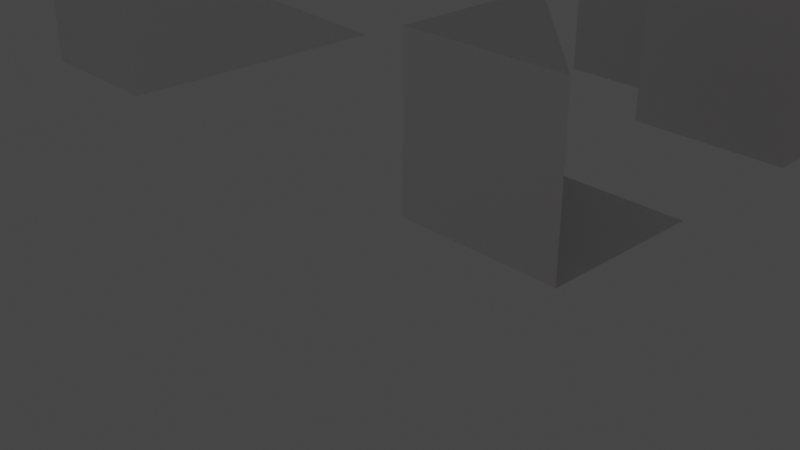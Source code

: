 # Source: Day_3_learing.blend  (saved by Blender 2.81.16; exported with 4.5.12 LTS)
import bpy
from mathutils import Matrix  # noqa: F401  (used for matrix-valued properties, if any)

bpy.ops.wm.read_factory_settings(use_empty=True)
scene = bpy.context.scene
scene.name = 'Scene'

# ---- collections
col_collection = bpy.data.collections.new('Collection'); scene.collection.children.link(col_collection)

# ---- materials (node trees are filled in below, after node groups)
mat_red = bpy.data.materials.new('Red')
mat_red.use_transparent_shadow = False
mat_roof = bpy.data.materials.new('Roof')
mat_roof.use_transparent_shadow = False
mat_wall_1 = bpy.data.materials.new('WAll 1')
mat_wall_1.use_transparent_shadow = False
mat_wall_2 = bpy.data.materials.new('Wall 2')
mat_wall_2.use_transparent_shadow = False

# ---- material node trees
mat_red.use_nodes = True; mat_red.node_tree.nodes.clear()
_N = mat_red.node_tree.nodes; _L = mat_red.node_tree.links
n0 = _N.new('ShaderNodeOutputMaterial'); n0.name = 'Material Output'; n0.location = (300, 300)
n1 = _N.new('ShaderNodeBsdfPrincipled'); n1.name = 'Principled BSDF'; n1.location = (10, 300)
n1.distribution = 'GGX'
n1.subsurface_method = 'BURLEY'
n1.inputs[0].default_value = (0.8, 0.0, 0.002208, 1.0)
n1.inputs[3].default_value = 1.45
n1.inputs[27].default_value = (0.0, 0.0, 0.0, 1.0)
n1.inputs[28].default_value = 1.0
_L.new(n1.outputs[0], n0.inputs[0])
n0.is_active_output = True
mat_roof.use_nodes = True; mat_roof.node_tree.nodes.clear()
_N = mat_roof.node_tree.nodes; _L = mat_roof.node_tree.links
n0 = _N.new('ShaderNodeOutputMaterial'); n0.name = 'Material Output'; n0.location = (300, 300)
n1 = _N.new('ShaderNodeBsdfPrincipled'); n1.name = 'Principled BSDF'; n1.location = (10, 300)
n1.distribution = 'GGX'
n1.subsurface_method = 'BURLEY'
n1.inputs[0].default_value = (0.05497, 0.02818, 0.003698, 1.0)
n1.inputs[3].default_value = 1.45
n1.inputs[27].default_value = (0.0, 0.0, 0.0, 1.0)
n1.inputs[28].default_value = 1.0
_L.new(n1.outputs[0], n0.inputs[0])
n0.is_active_output = True
mat_wall_1.use_nodes = True; mat_wall_1.node_tree.nodes.clear()
_N = mat_wall_1.node_tree.nodes; _L = mat_wall_1.node_tree.links
n0 = _N.new('ShaderNodeOutputMaterial'); n0.name = 'Material Output'; n0.location = (300, 300)
n1 = _N.new('ShaderNodeBsdfPrincipled'); n1.name = 'Principled BSDF'; n1.location = (10, 300)
n1.distribution = 'GGX'
n1.subsurface_method = 'BURLEY'
n1.inputs[0].default_value = (0.5967, 0.2352, 0.8, 1.0)
n1.inputs[3].default_value = 1.45
n1.inputs[27].default_value = (0.0, 0.0, 0.0, 1.0)
n1.inputs[28].default_value = 1.0
_L.new(n1.outputs[0], n0.inputs[0])
n0.is_active_output = True
mat_wall_2.use_nodes = True; mat_wall_2.node_tree.nodes.clear()
_N = mat_wall_2.node_tree.nodes; _L = mat_wall_2.node_tree.links
n0 = _N.new('ShaderNodeOutputMaterial'); n0.name = 'Material Output'; n0.location = (300, 300)
n1 = _N.new('ShaderNodeBsdfPrincipled'); n1.name = 'Principled BSDF'; n1.location = (10, 300)
n1.distribution = 'GGX'
n1.subsurface_method = 'BURLEY'
n1.inputs[0].default_value = (0.1348, 0.8, 0.3831, 1.0)
n1.inputs[3].default_value = 1.45
n1.inputs[27].default_value = (0.0, 0.0, 0.0, 1.0)
n1.inputs[28].default_value = 1.0
_L.new(n1.outputs[0], n0.inputs[0])
n0.is_active_output = True

# ---- world
world_world = bpy.data.worlds.new('World'); scene.world = world_world
world_world.use_nodes = True; world_world.node_tree.nodes.clear()
_N = world_world.node_tree.nodes; _L = world_world.node_tree.links
n0 = _N.new('ShaderNodeOutputWorld'); n0.name = 'World Output'; n0.location = (300, 300)
n1 = _N.new('ShaderNodeBackground'); n1.name = 'Background'; n1.location = (10, 300)
n1.inputs[0].default_value = (0.05088, 0.05088, 0.05088, 1.0)
_L.new(n1.outputs[0], n0.inputs[0])
n0.is_active_output = True
world_world.color = (0.05088, 0.05088, 0.05088)
world_world.use_sun_shadow = False
world_world.sun_shadow_jitter_overblur = 0.0

# ---- cameras
cam_camera = bpy.data.cameras.new('Camera')
cam_camera.clip_end = 100.0
cam_camera.ortho_scale = 7.314

# ---- lights
light_point = bpy.data.lights.new('Point', 'POINT')
light_point.transmission_factor = 0.0
light_point.energy = 566.5
light_point.shadow_soft_size = 4.023
light_point.shadow_maximum_resolution = 0.006
light_point.use_absolute_resolution = True

# ---- meshes
me_cube_001 = bpy.data.meshes.new('Cube.001')
me_cube_001.from_pydata([(-6.996, 0.0, 0.0), (-6.996, 0.0, 2.0), (-6.996, 4.0, 0.0), (-4.996, 0.0, 0.0), (-4.996, 0.0, 2.0), (-4.996, 4.0, 0.0), (0.0, 0.04881, 0.0), (0.0, 0.04881, 2.0), (0.0, 2.049, 0.0), (0.0, 2.049, 2.0), (2.0, 0.04881, 0.0), (2.0, 0.04881, 2.0), (2.0, 2.049, 0.0), (0.0, 4.0, 0.0), (0.0, 4.0, 2.0), (0.0, 8.0, 0.0), (-4.661, 11.09, 1.901), (2.0, 4.0, 0.0), (2.0, 4.0, 2.0), (2.0, 8.0, 0.0), (-5.661, 10.09, -0.09857), (-5.661, 12.09, -0.09857), (-3.661, 10.09, -0.09857), (-3.661, 12.09, -0.09857), (-5.659, 10.09, -2.1), (-5.659, 10.09, -0.1), (-5.659, 12.09, -2.1), (-5.659, 12.09, -0.1), (-3.659, 10.09, -2.1), (-3.659, 10.09, -0.1), (-3.659, 12.09, -2.1), (-3.659, 12.09, -0.1), (-4.842, 17.15, -0.4151), (-4.704, 17.1, 1.546), (-4.571, 17.23, 1.49), (-4.449, 17.35, 1.397), (-4.342, 17.46, 1.273), (-4.254, 17.55, 1.121), (-4.189, 17.61, 0.9484), (-4.148, 17.65, 0.7608), (-4.135, 17.67, 0.5657), (-4.148, 17.65, 0.3706), (-4.189, 17.61, 0.183), (-4.254, 17.55, 0.01012), (-4.342, 17.46, -0.1414), (-4.449, 17.35, -0.2658), (-4.571, 17.23, -0.3582), (-4.704, 17.1, -0.4151), (-4.647, 16.96, 1.546), (-4.459, 16.96, 1.49), (-4.286, 16.96, 1.397), (-4.135, 16.96, 1.273), (-4.01, 16.96, 1.121), (-3.918, 16.96, 0.9484), (-3.861, 16.96, 0.7608), (-3.842, 16.96, 0.5657), (-3.861, 16.96, 0.3706), (-3.918, 16.96, 0.183), (-4.01, 16.96, 0.01012), (-4.135, 16.96, -0.1414), (-4.286, 16.96, -0.2658), (-4.459, 16.96, -0.3582), (-4.647, 16.96, -0.4151), (-4.704, 16.82, 1.546), (-4.571, 16.69, 1.49), (-4.449, 16.57, 1.397), (-4.342, 16.46, 1.273), (-4.254, 16.37, 1.121), (-4.189, 16.31, 0.9484), (-4.148, 16.26, 0.7608), (-4.135, 16.25, 0.5657), (-4.148, 16.26, 0.3706), (-4.189, 16.31, 0.183), (-4.254, 16.37, 0.01012), (-4.342, 16.46, -0.1414), (-4.449, 16.57, -0.2658), (-4.571, 16.69, -0.3582), (-4.704, 16.82, -0.4151), (-4.842, 16.76, 1.546), (-4.842, 16.58, 1.49), (-4.842, 16.4, 1.397), (-4.842, 16.25, 1.273), (-4.842, 16.13, 1.121), (-4.842, 16.03, 0.9484), (-4.842, 15.98, 0.7608), (-4.842, 15.96, 0.5657), (-4.842, 15.98, 0.3706), (-4.842, 16.03, 0.183), (-4.842, 16.13, 0.01012), (-4.842, 16.25, -0.1414), (-4.842, 16.4, -0.2658), (-4.842, 16.58, -0.3582), (-4.842, 16.76, -0.4151), (-4.842, 16.96, -0.4343), (-4.842, 16.96, 1.566), (-4.98, 16.82, 1.546), (-5.112, 16.69, 1.49), (-5.235, 16.57, 1.397), (-5.342, 16.46, 1.273), (-5.43, 16.37, 1.121), (-5.495, 16.31, 0.9484), (-5.535, 16.26, 0.7608), (-5.549, 16.25, 0.5657), (-5.535, 16.26, 0.3706), (-5.495, 16.31, 0.183), (-5.43, 16.37, 0.01012), (-5.342, 16.46, -0.1414), (-5.235, 16.57, -0.2658), (-5.112, 16.69, -0.3582), (-4.98, 16.82, -0.4151), (-5.037, 16.96, 1.546), (-5.225, 16.96, 1.49), (-5.397, 16.96, 1.397), (-5.549, 16.96, 1.273), (-5.673, 16.96, 1.121), (-5.766, 16.96, 0.9484), (-5.823, 16.96, 0.7608), (-5.842, 16.96, 0.5657), (-5.823, 16.96, 0.3706), (-5.766, 16.96, 0.183), (-5.673, 16.96, 0.01012), (-5.549, 16.96, -0.1414), (-5.397, 16.96, -0.2658), (-5.225, 16.96, -0.3582), (-5.037, 16.96, -0.4151), (-4.98, 17.1, 1.546), (-5.112, 17.23, 1.49), (-5.235, 17.35, 1.397), (-5.342, 17.46, 1.273), (-5.43, 17.55, 1.121), (-5.495, 17.61, 0.9484), (-5.535, 17.65, 0.7608), (-5.549, 17.67, 0.5657), (-5.535, 17.65, 0.3706), (-5.495, 17.61, 0.183), (-5.43, 17.55, 0.01012), (-5.342, 17.46, -0.1414), (-5.235, 17.35, -0.2658), (-5.112, 17.23, -0.3582), (-4.98, 17.1, -0.4151), (-4.842, 17.15, 1.546), (-4.842, 17.34, 1.49), (-4.842, 17.51, 1.397), (-4.842, 17.67, 1.273), (-4.842, 17.79, 1.121), (-4.842, 17.88, 0.9484), (-4.842, 17.94, 0.7608), (-4.842, 17.96, 0.5657), (-4.842, 17.94, 0.3706), (-4.842, 17.88, 0.183), (-4.842, 17.79, 0.01012), (-4.842, 17.67, -0.1414), (-4.842, 17.51, -0.2658), (-4.842, 17.34, -0.3582), (-4.842, 17.99, -1.434), (-4.842, 17.99, 0.5657), (-4.459, 17.92, -1.434), (-4.459, 17.92, 0.5657), (-4.135, 17.7, -1.434), (-4.135, 17.7, 0.5657), (-3.918, 17.37, -1.434), (-3.918, 17.37, 0.5657), (-3.842, 16.99, -1.434), (-3.842, 16.99, 0.5657), (-3.918, 16.61, -1.434), (-3.918, 16.61, 0.5657), (-4.135, 16.29, -1.434), (-4.135, 16.29, 0.5657), (-4.459, 16.07, -1.434), (-4.459, 16.07, 0.5657), (-4.842, 15.99, -1.434), (-4.842, 15.99, 0.5657), (-5.225, 16.07, -1.434), (-5.225, 16.07, 0.5657), (-5.549, 16.29, -1.434), (-5.549, 16.29, 0.5657), (-5.766, 16.61, -1.434), (-5.766, 16.61, 0.5657), (-5.842, 16.99, -1.434), (-5.842, 16.99, 0.5657), (-5.766, 17.37, -1.434), (-5.766, 17.37, 0.5657), (-5.549, 17.7, -1.434), (-5.549, 17.7, 0.5657), (-5.225, 17.92, -1.434), (-5.225, 17.92, 0.5657)], [], [(0, 1, 2), (5, 4, 3), (3, 4, 1, 0), (5, 2, 1, 4), (5, 3, 0, 2), (6, 7, 9, 8), (11, 7, 6, 10), (8, 12, 10, 6), (9, 7, 11), (17, 19, 18), (13, 14, 15), (15, 14, 18, 19), (17, 18, 14, 13), (15, 19, 17, 13), (20, 16, 21), (21, 16, 23), (23, 16, 22), (22, 16, 20), (21, 23, 22, 20), (24, 25, 27, 26), (26, 27, 31, 30), (30, 31, 29, 28), (28, 29, 25, 24), (26, 30, 28, 24), (31, 27, 25, 29)])
_uv = me_cube_001.uv_layers.new(name='UVMap')
_uv.uv.foreach_set('vector', [0.375, 0.0, 0.625, 0.0, 0.625, 0.25, 0.625, 0.5, 0.625, 0.75, 0.375, 0.75, 0.375, 0.75, 0.625, 0.75, 0.625, 1.0, 0.375, 1.0, 0.625, 0.5, 0.875, 0.5, 0.875, 0.75, 0.625, 0.75, 0.625, 0.5, 0.375, 0.75, 0.125, 0.75, 0.625, 0.25, 0.375, 0.0, 0.625, 0.0, 0.625, 0.25, 0.375, 0.25, 0.0, 0.0, 0.625, 0.0, 0.375, 0.0, 0.375, 0.75, 0.125, 0.5, 0.375, 0.5, 0.375, 0.75, 0.125, 0.75, 0.625, 0.25, 0.625, 0.0, 0.0, 0.0, 0.375, 0.75, 0.375, 0.5, 0.625, 0.75, 0.375, 1.0, 0.625, 1.0, 0.125, 0.5, 0.125, 0.5, 0.625, 1.0, 0.625, 0.75, 0.375, 0.5, 0.375, 0.75, 0.625, 0.75, 0.625, 1.0, 0.375, 1.0, 0.125, 0.5, 0.375, 0.5, 0.375, 0.75, 0.125, 0.75, 0.375, 0.0, 0.625, 0.25, 0.375, 0.25, 0.375, 0.25, 0.625, 0.5, 0.375, 0.5, 0.375, 0.5, 0.625, 0.75, 0.375, 0.75, 0.375, 0.75, 0.625, 1.0, 0.375, 1.0, 0.125, 0.5, 0.375, 0.5, 0.375, 0.75, 0.125, 0.75, 0.375, 0.0, 0.625, 0.0, 0.625, 0.25, 0.375, 0.25, 0.375, 0.25, 0.625, 0.25, 0.625, 0.5, 0.375, 0.5, 0.375, 0.5, 0.625, 0.5, 0.625, 0.75, 0.375, 0.75, 0.375, 0.75, 0.625, 0.75, 0.625, 1.0, 0.375, 1.0, 0.125, 0.5, 0.375, 0.5, 0.375, 0.75, 0.125, 0.75, 0.625, 0.5, 0.875, 0.5, 0.875, 0.75, 0.625, 0.75])
me_cube_001.use_remesh_fix_poles = True
me_cube_001.use_remesh_preserve_attributes = False
me_cube_001.use_mirror_vertex_groups = False
me_cube_001.update()
me_sphere = bpy.data.meshes.new('Sphere')
me_sphere.from_pydata([(0.0, 0.7071, 2.707), (0.0, 0.9239, 2.383), (0.1464, 0.3536, 2.924), (0.2706, 0.6533, 2.707), (0.3536, 0.8536, 2.383), (0.3827, 0.9239, 2.0), (0.2706, 0.2706, 2.924), (0.5, 0.5, 2.707), (0.6533, 0.6533, 2.383), (0.7071, 0.7071, 2.0), (0.3536, 0.1464, 2.924), (0.6533, 0.2706, 2.707), (0.8536, 0.3536, 2.383), (0.9239, 0.3827, 2.0), (0.3827, 1.307e-07, 2.924), (0.7071, 7.11e-08, 2.707), (0.9239, 1.149e-08, 2.383), (0.3536, -0.1464, 2.924), (0.6533, -0.2706, 2.707), (0.8536, -0.3536, 2.383), (0.9239, -0.3827, 2.0), (0.2706, -0.2706, 2.924), (0.5, -0.5, 2.707), (0.6533, -0.6533, 2.383), (0.7071, -0.7071, 2.0), (0.1464, -0.3536, 2.924), (0.2706, -0.6533, 2.707), (0.3536, -0.8536, 2.383), (0.3827, -0.9239, 2.0), (-7.268e-08, -0.3827, 2.924), (-2.664e-07, -0.7071, 2.707), (-2.962e-07, -0.9239, 2.383), (-3.26e-07, -1.0, 2.0), (-0.1464, -0.3536, 2.924), (-0.2706, -0.6533, 2.707), (-0.3536, -0.8536, 2.383), (-0.3827, -0.9239, 2.0), (-0.2706, -0.2706, 2.924), (-0.5, -0.5, 2.707), (-0.6533, -0.6533, 2.383), (-0.7071, -0.7071, 2.0), (-0.3536, -0.1464, 2.924), (-0.6533, -0.2706, 2.707), (-0.8536, -0.3536, 2.383), (-0.9239, -0.3827, 2.0), (-0.3827, 2.499e-07, 2.924), (-0.7071, 4.883e-07, 2.707), (-0.9239, 5.181e-07, 2.383), (-0.3536, 0.1464, 2.924), (-0.6533, 0.2706, 2.707), (-0.8536, 0.3536, 2.383), (-0.9239, 0.3827, 2.0), (-0.2706, 0.2706, 2.924), (-0.5, 0.5, 2.707), (-0.6533, 0.6533, 2.383), (-0.7071, 0.7071, 2.0), (-0.1464, 0.3536, 2.924), (-0.2706, 0.6533, 2.707), (-0.3536, 0.8536, 2.383), (-6.75e-14, 5.063e-14, 3.0), (1.061e-07, 0.3827, 2.924), (0.0, 1.0, 0.0), (0.0, 1.0, 2.0), (0.3827, 0.9239, 0.0), (0.7071, 0.7071, 0.0), (0.9239, 0.3827, 0.0), (1.0, -4.371e-08, 0.0), (1.0, -4.371e-08, 2.0), (0.9239, -0.3827, 0.0), (0.7071, -0.7071, 0.0), (0.3827, -0.9239, 0.0), (1.51e-07, -1.0, 0.0), (-0.3827, -0.9239, 0.0), (-0.7071, -0.7071, 0.0), (-0.9239, -0.3827, 0.0), (-1.0, 1.192e-08, 0.0), (-1.0, 1.192e-08, 2.0), (-0.9239, 0.3827, 0.0), (-0.7071, 0.7071, 0.0), (-0.3827, 0.9239, 0.0), (-0.3827, 0.9239, 2.0)], [], [(1, 0, 3, 4), (60, 59, 2), (62, 1, 4, 5), (0, 60, 2, 3), (4, 3, 7, 8), (2, 59, 6), (5, 4, 8, 9), (3, 2, 6, 7), (9, 8, 12, 13), (7, 6, 10, 11), (8, 7, 11, 12), (6, 59, 10), (11, 10, 14, 15), (12, 11, 15, 16), (10, 59, 14), (13, 12, 16, 67), (16, 15, 18, 19), (14, 59, 17), (67, 16, 19, 20), (15, 14, 17, 18), (17, 59, 21), (20, 19, 23, 24), (18, 17, 21, 22), (19, 18, 22, 23), (24, 23, 27, 28), (22, 21, 25, 26), (23, 22, 26, 27), (21, 59, 25), (27, 26, 30, 31), (25, 59, 29), (28, 27, 31, 32), (26, 25, 29, 30), (31, 30, 34, 35), (29, 59, 33), (32, 31, 35, 36), (30, 29, 33, 34), (36, 35, 39, 40), (34, 33, 37, 38), (35, 34, 38, 39), (33, 59, 37), (40, 39, 43, 44), (38, 37, 41, 42), (39, 38, 42, 43), (37, 59, 41), (43, 42, 46, 47), (41, 59, 45), (44, 43, 47, 76), (42, 41, 45, 46), (47, 46, 49, 50), (45, 59, 48), (76, 47, 50, 51), (46, 45, 48, 49), (51, 50, 54, 55), (49, 48, 52, 53), (50, 49, 53, 54), (48, 59, 52), (53, 52, 56, 57), (54, 53, 57, 58), (52, 59, 56), (55, 54, 58, 80), (58, 57, 0, 1), (56, 59, 60), (80, 58, 1, 62), (57, 56, 60, 0), (61, 62, 5, 63), (63, 5, 9, 64), (64, 9, 13, 65), (65, 13, 67, 66), (66, 67, 20, 68), (68, 20, 24, 69), (69, 24, 28, 70), (70, 28, 32, 71), (71, 32, 36, 72), (72, 36, 40, 73), (73, 40, 44, 74), (74, 44, 76, 75), (75, 76, 51, 77), (77, 51, 55, 78), (5, 62, 80, 55, 51, 76, 44, 40, 36, 32, 28, 24, 20, 67, 13, 9), (78, 55, 80, 79), (79, 80, 62, 61), (61, 63, 64, 65, 66, 68, 69, 70, 71, 72, 73, 74, 75, 77, 78, 79)])
_uv = me_sphere.uv_layers.new(name='UVMap')
_uv.uv.foreach_set('vector', [0.75, 0.625, 0.75, 0.75, 0.6875, 0.75, 0.6875, 0.625, 0.75, 0.875, 0.7188, 1.0, 0.6875, 0.875, 0.75, 0.5, 0.75, 0.625, 0.6875, 0.625, 0.6875, 0.5, 0.75, 0.75, 0.75, 0.875, 0.6875, 0.875, 0.6875, 0.75, 0.6875, 0.625, 0.6875, 0.75, 0.625, 0.75, 0.625, 0.625, 0.6875, 0.875, 0.6562, 1.0, 0.625, 0.875, 0.6875, 0.5, 0.6875, 0.625, 0.625, 0.625, 0.625, 0.5, 0.6875, 0.75, 0.6875, 0.875, 0.625, 0.875, 0.625, 0.75, 0.625, 0.5, 0.625, 0.625, 0.5625, 0.625, 0.5625, 0.5, 0.625, 0.75, 0.625, 0.875, 0.5625, 0.875, 0.5625, 0.75, 0.625, 0.625, 0.625, 0.75, 0.5625, 0.75, 0.5625, 0.625, 0.625, 0.875, 0.5938, 1.0, 0.5625, 0.875, 0.5625, 0.75, 0.5625, 0.875, 0.5, 0.875, 0.5, 0.75, 0.5625, 0.625, 0.5625, 0.75, 0.5, 0.75, 0.5, 0.625, 0.5625, 0.875, 0.5313, 1.0, 0.5, 0.875, 0.5625, 0.5, 0.5625, 0.625, 0.5, 0.625, 0.5, 0.5, 0.5, 0.625, 0.5, 0.75, 0.4375, 0.75, 0.4375, 0.625, 0.5, 0.875, 0.4688, 1.0, 0.4375, 0.875, 0.5, 0.5, 0.5, 0.625, 0.4375, 0.625, 0.4375, 0.5, 0.5, 0.75, 0.5, 0.875, 0.4375, 0.875, 0.4375, 0.75, 0.4375, 0.875, 0.4063, 1.0, 0.375, 0.875, 0.4375, 0.5, 0.4375, 0.625, 0.375, 0.625, 0.375, 0.5, 0.4375, 0.75, 0.4375, 0.875, 0.375, 0.875, 0.375, 0.75, 0.4375, 0.625, 0.4375, 0.75, 0.375, 0.75, 0.375, 0.625, 0.375, 0.5, 0.375, 0.625, 0.3125, 0.625, 0.3125, 0.5, 0.375, 0.75, 0.375, 0.875, 0.3125, 0.875, 0.3125, 0.75, 0.375, 0.625, 0.375, 0.75, 0.3125, 0.75, 0.3125, 0.625, 0.375, 0.875, 0.3438, 1.0, 0.3125, 0.875, 0.3125, 0.625, 0.3125, 0.75, 0.25, 0.75, 0.25, 0.625, 0.3125, 0.875, 0.2812, 1.0, 0.25, 0.875, 0.3125, 0.5, 0.3125, 0.625, 0.25, 0.625, 0.25, 0.5, 0.3125, 0.75, 0.3125, 0.875, 0.25, 0.875, 0.25, 0.75, 0.25, 0.625, 0.25, 0.75, 0.1875, 0.75, 0.1875, 0.625, 0.25, 0.875, 0.2187, 1.0, 0.1875, 0.875, 0.25, 0.5, 0.25, 0.625, 0.1875, 0.625, 0.1875, 0.5, 0.25, 0.75, 0.25, 0.875, 0.1875, 0.875, 0.1875, 0.75, 0.1875, 0.5, 0.1875, 0.625, 0.125, 0.625, 0.125, 0.5, 0.1875, 0.75, 0.1875, 0.875, 0.125, 0.875, 0.125, 0.75, 0.1875, 0.625, 0.1875, 0.75, 0.125, 0.75, 0.125, 0.625, 0.1875, 0.875, 0.1562, 1.0, 0.125, 0.875, 0.125, 0.5, 0.125, 0.625, 0.0625, 0.625, 0.0625, 0.5, 0.125, 0.75, 0.125, 0.875, 0.0625, 0.875, 0.0625, 0.75, 0.125, 0.625, 0.125, 0.75, 0.0625, 0.75, 0.0625, 0.625, 0.125, 0.875, 0.09375, 1.0, 0.0625, 0.875, 0.0625, 0.625, 0.0625, 0.75, 0.0, 0.75, 0.0, 0.625, 0.0625, 0.875, 0.03125, 1.0, 0.0, 0.875, 0.0625, 0.5, 0.0625, 0.625, 0.0, 0.625, 0.0, 0.5, 0.0625, 0.75, 0.0625, 0.875, 0.0, 0.875, 0.0, 0.75, 1.0, 0.625, 1.0, 0.75, 0.9375, 0.75, 0.9375, 0.625, 1.0, 0.875, 0.9687, 1.0, 0.9375, 0.875, 1.0, 0.5, 1.0, 0.625, 0.9375, 0.625, 0.9375, 0.5, 1.0, 0.75, 1.0, 0.875, 0.9375, 0.875, 0.9375, 0.75, 0.9375, 0.5, 0.9375, 0.625, 0.875, 0.625, 0.875, 0.5, 0.9375, 0.75, 0.9375, 0.875, 0.875, 0.875, 0.875, 0.75, 0.9375, 0.625, 0.9375, 0.75, 0.875, 0.75, 0.875, 0.625, 0.9375, 0.875, 0.9062, 1.0, 0.875, 0.875, 0.875, 0.75, 0.875, 0.875, 0.8125, 0.875, 0.8125, 0.75, 0.875, 0.625, 0.875, 0.75, 0.8125, 0.75, 0.8125, 0.625, 0.875, 0.875, 0.8437, 1.0, 0.8125, 0.875, 0.875, 0.5, 0.875, 0.625, 0.8125, 0.625, 0.8125, 0.5, 0.8125, 0.625, 0.8125, 0.75, 0.75, 0.75, 0.75, 0.625, 0.8125, 0.875, 0.7812, 1.0, 0.75, 0.875, 0.8125, 0.5, 0.8125, 0.625, 0.75, 0.625, 0.75, 0.5, 0.8125, 0.75, 0.8125, 0.875, 0.75, 0.875, 0.75, 0.75, 1.0, 0.5, 1.0, 1.0, 0.9375, 1.0, 0.9375, 0.5, 0.9375, 0.5, 0.9375, 1.0, 0.875, 1.0, 0.875, 0.5, 0.875, 0.5, 0.875, 1.0, 0.8125, 1.0, 0.8125, 0.5, 0.8125, 0.5, 0.8125, 1.0, 0.75, 1.0, 0.75, 0.5, 0.75, 0.5, 0.75, 1.0, 0.6875, 1.0, 0.6875, 0.5, 0.6875, 0.5, 0.6875, 1.0, 0.625, 1.0, 0.625, 0.5, 0.625, 0.5, 0.625, 1.0, 0.5625, 1.0, 0.5625, 0.5, 0.5625, 0.5, 0.5625, 1.0, 0.5, 1.0, 0.5, 0.5, 0.5, 0.5, 0.5, 1.0, 0.4375, 1.0, 0.4375, 0.5, 0.4375, 0.5, 0.4375, 1.0, 0.375, 1.0, 0.375, 0.5, 0.375, 0.5, 0.375, 1.0, 0.3125, 1.0, 0.3125, 0.5, 0.3125, 0.5, 0.3125, 1.0, 0.25, 1.0, 0.25, 0.5, 0.25, 0.5, 0.25, 1.0, 0.1875, 1.0, 0.1875, 0.5, 0.1875, 0.5, 0.1875, 1.0, 0.125, 1.0, 0.125, 0.5, 0.3418, 0.4717, 0.25, 0.49, 0.1582, 0.4717, 0.08029, 0.4197, 0.02827, 0.3418, 0.01, 0.25, 0.02827, 0.1582, 0.08029, 0.08029, 0.1582, 0.02827, 0.25, 0.01, 0.3418, 0.02827, 0.4197, 0.08029, 0.4717, 0.1582, 0.49, 0.25, 0.4717, 0.3418, 0.4197, 0.4197, 0.125, 0.5, 0.125, 1.0, 0.0625, 1.0, 0.0625, 0.5, 0.0625, 0.5, 0.0625, 1.0, 0.0, 1.0, 0.0, 0.5, 0.75, 0.49, 0.8418, 0.4717, 0.9197, 0.4197, 0.9717, 0.3418, 0.99, 0.25, 0.9717, 0.1582, 0.9197, 0.08029, 0.8418, 0.02827, 0.75, 0.01, 0.6582, 0.02827, 0.5803, 0.08029, 0.5283, 0.1582, 0.51, 0.25, 0.5283, 0.3418, 0.5803, 0.4197, 0.6582, 0.4717])
me_sphere.use_remesh_fix_poles = True
me_sphere.use_remesh_preserve_attributes = False
me_sphere.use_mirror_vertex_groups = False
me_sphere.update()
me_cube_002 = bpy.data.meshes.new('Cube.002')
me_cube_002.from_pydata([(-1.0, -1.0, -1.0), (-1.0, -1.0, 1.0), (-1.0, 1.0, -1.0), (-1.0, 1.0, 1.0), (1.0, -1.0, -1.0), (1.0, -1.0, 1.0), (1.0, 1.0, -1.0), (1.0, 1.0, 1.0), (3.294, -1.524, 1.0), (3.307, 1.438, 1.0), (3.307, 1.438, 1.0), (4.062, -1.713, -1.121), (4.075, 1.25, -1.121), (1.0, 1.0, 2.539), (1.0, -1.0, 2.539), (3.294, -1.524, 2.539), (3.307, 1.438, 2.539), (-1.0, 3.474, 1.0), (-1.0, 3.474, -1.0), (1.0, 3.474, -1.0), (1.0, 3.474, 1.0), (-1.0, 5.561, 1.0), (-1.0, 5.561, -1.0), (1.0, 5.561, -1.0), (1.0, 5.561, 1.0), (-1.0, 1.0, 2.354), (1.0, 1.0, 2.354), (-1.0, 3.474, 2.354), (1.0, 3.474, 2.354), (-1.0, 1.0, 2.354), (1.0, 1.0, 2.354), (-1.0, 3.474, 2.354), (1.0, 3.474, 2.354), (-2.095, 1.0, 1.0), (-2.095, 3.474, 1.0), (-2.095, 1.0, 2.354), (-2.095, 3.474, 2.354), (-2.309, 1.0, 1.0), (-2.309, 3.474, 1.0), (-2.309, 1.0, 2.354), (-2.309, 3.474, 2.354), (-1.0, 1.0, 3.304), (-1.0, 3.474, 3.304), (-2.095, 1.0, 3.304), (-2.095, 3.474, 3.304), (-1.0, 1.0, 4.332), (-1.0, 3.474, 4.332), (-2.095, 1.0, 4.332), (-2.095, 3.474, 4.332), (9.596, 1.0, 3.304), (9.596, 3.474, 3.304), (9.596, 1.0, 4.332), (9.596, 3.474, 4.332), (12.03, 1.0, 3.304), (12.03, 3.474, 3.304), (12.03, 1.0, 4.332), (12.03, 3.474, 4.332), (9.596, 6.908, 3.304), (9.596, 6.908, 4.332), (12.03, 6.908, 3.304), (12.03, 6.908, 4.332), (5.963, 3.474, 3.304), (5.963, 3.474, 4.332), (5.963, 6.908, 3.304), (5.963, 6.908, 4.332), (9.596, 6.908, 6.672), (9.596, 3.474, 6.672), (5.963, 6.908, 6.672), (5.963, 3.474, 6.672), (3.415, 6.908, 4.332), (3.415, 3.474, 4.332), (3.415, 6.908, 6.672), (3.415, 3.474, 6.672), (5.963, 6.908, 9.196), (5.963, 3.474, 9.196), (3.415, 6.908, 9.196), (3.415, 3.474, 9.196), (5.963, 9.719, 6.672), (3.415, 9.719, 6.672), (5.963, 9.719, 9.196), (3.415, 9.719, 9.196)], [(9, 10), (7, 10)], [(0, 1, 3, 2), (2, 3, 17, 18), (6, 7, 5, 4), (4, 5, 1, 0), (2, 6, 4, 0), (7, 3, 1, 5), (5, 8, 15, 14), (9, 8, 11, 12), (15, 16, 13, 14), (7, 5, 14, 13), (8, 9, 16, 15), (9, 7, 13, 16), (17, 20, 24, 21), (7, 6, 19, 20), (6, 2, 18, 19), (17, 3, 33, 34), (22, 21, 24, 23), (18, 17, 21, 22), (20, 19, 23, 24), (19, 18, 22, 23), (26, 28, 32, 30), (20, 17, 27, 28), (7, 20, 28, 26), (3, 7, 26, 25), (29, 30, 32, 31), (28, 27, 31, 32), (27, 25, 29, 31), (25, 26, 30, 29), (36, 34, 38, 40), (3, 25, 35, 33), (27, 36, 44, 42), (27, 17, 34, 36), (38, 37, 39, 40), (35, 36, 40, 39), (33, 35, 39, 37), (34, 33, 37, 38), (43, 41, 45, 47), (36, 35, 43, 44), (25, 27, 42, 41), (35, 25, 41, 43), (45, 46, 48, 47), (41, 42, 50, 49), (42, 44, 48, 46), (44, 43, 47, 48), (51, 49, 53, 55), (42, 46, 52, 50), (45, 41, 49, 51), (46, 45, 51, 52), (53, 54, 56, 55), (49, 50, 54, 53), (52, 56, 60, 58), (52, 51, 55, 56), (57, 58, 60, 59), (56, 54, 59, 60), (52, 58, 65, 66), (54, 50, 57, 59), (61, 62, 64, 63), (58, 57, 63, 64), (50, 52, 62, 61), (57, 50, 61, 63), (66, 65, 67, 68), (58, 64, 67, 65), (62, 68, 72, 70), (62, 52, 66, 68), (69, 70, 72, 71), (64, 62, 70, 69), (71, 72, 76, 75), (67, 64, 69, 71), (74, 73, 75, 76), (68, 67, 73, 74), (72, 68, 74, 76), (73, 67, 77, 79), (77, 78, 80, 79), (71, 75, 80, 78), (75, 73, 79, 80), (67, 71, 78, 77)])
_uv = me_cube_002.uv_layers.new(name='UVMap')
_uv.uv.foreach_set('vector', [0.375, 0.0, 0.625, 0.0, 0.625, 0.25, 0.375, 0.25, 0.375, 0.25, 0.625, 0.25, 0.625, 0.25, 0.375, 0.25, 0.375, 0.5, 0.625, 0.5, 0.625, 0.75, 0.375, 0.75, 0.375, 0.75, 0.625, 0.75, 0.625, 1.0, 0.375, 1.0, 0.125, 0.5, 0.375, 0.5, 0.375, 0.75, 0.125, 0.75, 0.625, 0.5, 0.875, 0.5, 0.875, 0.75, 0.625, 0.75, 0.0, 0.0, 0.0, 0.0, 0.0, 0.0, 0.0, 0.0, 0.0, 0.0, 0.0, 0.0, 0.0, 0.0, 0.0, 0.0, 0.0, 0.0, 0.0, 0.0, 0.625, 0.5, 0.625, 0.75, 0.625, 0.5, 0.625, 0.75, 0.625, 0.75, 0.625, 0.5, 0.0, 0.0, 0.0, 0.0, 0.0, 0.0, 0.0, 0.0, 0.0, 0.0, 0.0, 0.0, 0.0, 0.0, 0.0, 0.0, 0.875, 0.5, 0.625, 0.5, 0.625, 0.5, 0.875, 0.5, 0.625, 0.5, 0.375, 0.5, 0.375, 0.5, 0.625, 0.5, 0.375, 0.5, 0.125, 0.5, 0.125, 0.5, 0.375, 0.5, 0.625, 0.25, 0.625, 0.25, 0.625, 0.25, 0.625, 0.25, 0.375, 0.25, 0.625, 0.25, 0.625, 0.5, 0.375, 0.5, 0.375, 0.25, 0.625, 0.25, 0.625, 0.25, 0.375, 0.25, 0.625, 0.5, 0.375, 0.5, 0.375, 0.5, 0.625, 0.5, 0.375, 0.5, 0.125, 0.5, 0.125, 0.5, 0.375, 0.5, 0.625, 0.5, 0.625, 0.5, 0.625, 0.5, 0.625, 0.5, 0.625, 0.5, 0.875, 0.5, 0.875, 0.5, 0.625, 0.5, 0.625, 0.5, 0.625, 0.5, 0.625, 0.5, 0.625, 0.5, 0.875, 0.5, 0.625, 0.5, 0.625, 0.5, 0.875, 0.5, 0.875, 0.5, 0.625, 0.5, 0.625, 0.5, 0.875, 0.5, 0.625, 0.5, 0.875, 0.5, 0.875, 0.5, 0.625, 0.5, 0.625, 0.25, 0.625, 0.25, 0.625, 0.25, 0.625, 0.25, 0.875, 0.5, 0.625, 0.5, 0.625, 0.5, 0.875, 0.5, 0.875, 0.5, 0.875, 0.5, 0.875, 0.5, 0.875, 0.5, 0.875, 0.5, 0.875, 0.5, 0.875, 0.5, 0.875, 0.5, 0.875, 0.5, 0.875, 0.5, 0.875, 0.5, 0.875, 0.5, 0.875, 0.5, 0.875, 0.5, 0.875, 0.5, 0.875, 0.5, 0.625, 0.25, 0.625, 0.25, 0.625, 0.25, 0.625, 0.25, 0.625, 0.25, 0.625, 0.25, 0.625, 0.25, 0.625, 0.25, 0.875, 0.5, 0.875, 0.5, 0.875, 0.5, 0.875, 0.5, 0.625, 0.25, 0.625, 0.25, 0.625, 0.25, 0.625, 0.25, 0.875, 0.5, 0.875, 0.5, 0.875, 0.5, 0.875, 0.5, 0.625, 0.25, 0.625, 0.25, 0.625, 0.25, 0.625, 0.25, 0.625, 0.25, 0.625, 0.25, 0.625, 0.25, 0.625, 0.25, 0.875, 0.5, 0.875, 0.5, 0.875, 0.5, 0.875, 0.5, 0.625, 0.25, 0.625, 0.25, 0.625, 0.25, 0.625, 0.25, 0.625, 0.25, 0.625, 0.25, 0.625, 0.25, 0.625, 0.25, 0.875, 0.5, 0.875, 0.5, 0.875, 0.5, 0.875, 0.5, 0.625, 0.25, 0.625, 0.25, 0.625, 0.25, 0.625, 0.25, 0.875, 0.5, 0.875, 0.5, 0.875, 0.5, 0.875, 0.5, 0.875, 0.5, 0.875, 0.5, 0.875, 0.5, 0.875, 0.5, 0.875, 0.5, 0.875, 0.5, 0.875, 0.5, 0.875, 0.5, 0.625, 0.25, 0.625, 0.25, 0.625, 0.25, 0.625, 0.25, 0.625, 0.25, 0.625, 0.25, 0.625, 0.25, 0.625, 0.25, 0.625, 0.25, 0.625, 0.25, 0.625, 0.25, 0.625, 0.25, 0.625, 0.25, 0.625, 0.25, 0.625, 0.25, 0.625, 0.25, 0.625, 0.25, 0.625, 0.25, 0.625, 0.25, 0.625, 0.25, 0.875, 0.5, 0.875, 0.5, 0.875, 0.5, 0.875, 0.5, 0.625, 0.25, 0.625, 0.25, 0.625, 0.25, 0.625, 0.25, 0.625, 0.25, 0.625, 0.25, 0.625, 0.25, 0.625, 0.25, 0.625, 0.25, 0.625, 0.25, 0.625, 0.25, 0.625, 0.25, 0.875, 0.5, 0.875, 0.5, 0.875, 0.5, 0.875, 0.5, 0.875, 0.5, 0.875, 0.5, 0.875, 0.5, 0.875, 0.5, 0.875, 0.5, 0.875, 0.5, 0.875, 0.5, 0.875, 0.5, 0.625, 0.25, 0.625, 0.25, 0.625, 0.25, 0.625, 0.25, 0.625, 0.25, 0.625, 0.25, 0.625, 0.25, 0.625, 0.25, 0.875, 0.5, 0.875, 0.5, 0.875, 0.5, 0.875, 0.5, 0.875, 0.5, 0.875, 0.5, 0.875, 0.5, 0.875, 0.5, 0.875, 0.5, 0.875, 0.5, 0.875, 0.5, 0.875, 0.5, 0.875, 0.5, 0.875, 0.5, 0.875, 0.5, 0.875, 0.5, 0.875, 0.5, 0.875, 0.5, 0.875, 0.5, 0.875, 0.5, 0.875, 0.5, 0.875, 0.5, 0.875, 0.5, 0.875, 0.5, 0.875, 0.5, 0.875, 0.5, 0.875, 0.5, 0.875, 0.5, 0.625, 0.25, 0.625, 0.25, 0.625, 0.25, 0.625, 0.25, 0.625, 0.25, 0.625, 0.25, 0.625, 0.25, 0.625, 0.25, 0.875, 0.5, 0.875, 0.5, 0.875, 0.5, 0.875, 0.5, 0.625, 0.25, 0.625, 0.25, 0.625, 0.25, 0.625, 0.25, 0.875, 0.5, 0.875, 0.5, 0.875, 0.5, 0.875, 0.5, 0.875, 0.5, 0.875, 0.5, 0.875, 0.5, 0.875, 0.5, 0.625, 0.25, 0.625, 0.25, 0.625, 0.25, 0.625, 0.25, 0.875, 0.5, 0.875, 0.5, 0.875, 0.5, 0.875, 0.5])
me_cube_002.use_remesh_fix_poles = True
me_cube_002.use_remesh_preserve_attributes = False
me_cube_002.use_mirror_vertex_groups = False
me_cube_002.update()
me_cube_003 = bpy.data.meshes.new('Cube.003')
me_cube_003.from_pydata([(-1.0, -1.0, -1.0), (-1.0, -1.0, 1.0), (-1.0, 1.0, -1.0), (-1.0, 1.0, 1.0), (1.0, -1.0, -1.0), (1.0, -1.0, 1.0), (1.0, 1.0, -1.0), (1.0, 1.0, 1.0), (2.3, 1.0, 1.0), (2.3, 1.0, -1.0), (2.3, -1.0, -1.0), (2.3, -1.0, 1.0), (-1.0, 2.069, 1.0), (-1.0, 2.069, -1.0), (1.0, 2.069, -1.0), (1.0, 2.069, 1.0), (-1.0, 3.335, 1.0), (-1.0, 3.335, -1.0), (1.0, 3.335, -1.0), (1.0, 3.335, 1.0), (-1.0, -2.031, -1.0), (-1.0, -2.031, 1.0), (1.0, -2.031, 1.0), (1.0, -2.031, -1.0), (1.0, 0.0, 1.788), (2.3, 0.0, 1.788), (1.686, 1.0, 1.0), (1.686, 1.0, -1.0), (1.686, 2.069, 1.0), (1.686, 2.069, -1.0), (1.0, 1.0, 3.04), (1.0, 2.069, 3.04), (1.686, 1.0, 3.04), (1.686, 2.069, 3.04), (1.0, 1.535, 3.661), (1.686, 1.535, 3.661), (0.0, 3.335, 2.0), (0.0, 0.0, 2.0), (0.0, -2.031, 2.0)], [(1, 3), (12, 15), (12, 3), (12, 16), (21, 1), (28, 29), (33, 28), (38, 37)], [(5, 4, 10, 11), (4, 5, 22, 23), (2, 6, 4, 0), (32, 27, 29, 33, 35), (4, 6, 9, 10), (6, 7, 8, 9), (20, 21, 16, 17), (6, 14, 29, 27), (6, 2, 13, 14), (22, 38, 21, 20, 23), (15, 14, 18, 19), (14, 13, 17, 18), (38, 36, 16, 21), (0, 4, 23, 20), (7, 5, 24), (8, 7, 24, 25), (5, 11, 25, 24), (7, 6, 27, 26), (31, 33, 29, 14), (33, 31, 34, 35), (7, 26, 32, 30), (15, 7, 30, 31), (31, 30, 34), (30, 32, 35, 34), (16, 36, 19, 18, 17), (22, 19, 36, 38), (8, 25, 11, 10, 9)])
me_cube_003.polygons.foreach_set('material_index', [2, 0, 0, 3, 0, 2, 0, 0, 0, 0, 0, 0, 1, 0, 0, 1, 1, 0, 3, 1, 3, 3, 3, 1, 0, 1, 2])
_uv = me_cube_003.uv_layers.new(name='UVMap')
_uv.uv.foreach_set('vector', [0.625, 0.75, 0.375, 0.75, 0.375, 0.75, 0.625, 0.75, 0.375, 0.75, 0.625, 0.75, 0.625, 0.75, 0.375, 0.75, 0.125, 0.5, 0.375, 0.5, 0.375, 0.75, 0.125, 0.75, 0.625, 0.5, 0.375, 0.5, 0.375, 0.5, 0.625, 0.5, 0.625, 0.5, 0.375, 0.75, 0.375, 0.5, 0.375, 0.5, 0.375, 0.75, 0.375, 0.5, 0.625, 0.5, 0.625, 0.5, 0.375, 0.5, 0.375, 1.0, 0.625, 1.0, 0.625, 0.25, 0.375, 0.25, 0.375, 0.5, 0.375, 0.5, 0.375, 0.5, 0.375, 0.5, 0.375, 0.5, 0.125, 0.5, 0.125, 0.5, 0.375, 0.5, 0.625, 0.75, 0.625, 1.0, 0.625, 1.0, 0.375, 1.0, 0.375, 0.75, 0.625, 0.5, 0.375, 0.5, 0.375, 0.5, 0.625, 0.5, 0.375, 0.5, 0.125, 0.5, 0.125, 0.5, 0.375, 0.5, 0.625, 1.0, 0.625, 0.25, 0.625, 0.25, 0.625, 1.0, 0.125, 0.75, 0.375, 0.75, 0.375, 0.75, 0.125, 0.75, 0.625, 0.5, 0.625, 0.75, 0.625, 0.5, 0.625, 0.5, 0.625, 0.5, 0.625, 0.5, 0.625, 0.5, 0.625, 0.75, 0.625, 0.75, 0.625, 0.75, 0.625, 0.75, 0.625, 0.5, 0.375, 0.5, 0.375, 0.5, 0.625, 0.5, 0.625, 0.5, 0.625, 0.5, 0.375, 0.5, 0.375, 0.5, 0.625, 0.5, 0.625, 0.5, 0.625, 0.5, 0.625, 0.5, 0.625, 0.5, 0.625, 0.5, 0.625, 0.5, 0.625, 0.5, 0.625, 0.5, 0.625, 0.5, 0.625, 0.5, 0.625, 0.5, 0.625, 0.5, 0.625, 0.5, 0.625, 0.5, 0.625, 0.5, 0.625, 0.5, 0.625, 0.5, 0.625, 0.5, 0.625, 0.25, 0.625, 0.5, 0.625, 0.5, 0.375, 0.5, 0.375, 0.25, 0.625, 0.75, 0.625, 0.5, 0.625, 0.5, 0.625, 0.75, 0.625, 0.5, 0.625, 0.75, 0.625, 0.75, 0.375, 0.75, 0.375, 0.5])
me_cube_003.materials.append(mat_red)
me_cube_003.materials.append(mat_roof)
me_cube_003.materials.append(mat_wall_1)
me_cube_003.materials.append(mat_wall_2)
me_cube_003.use_remesh_fix_poles = True
me_cube_003.use_remesh_preserve_attributes = False
me_cube_003.use_mirror_vertex_groups = False
me_cube_003.update()
me_cube_004 = bpy.data.meshes.new('Cube.004')
me_cube_004.from_pydata([(-1.5, -1.5, -1.5), (-1.5, -1.5, 1.5), (-1.5, 1.5, -1.5), (-1.5, 1.5, 1.5), (1.5, -1.5, -1.5), (1.5, -1.5, 1.5), (1.5, 1.5, -1.5), (1.5, 1.5, 1.5)], [], [(0, 1, 3, 2), (2, 3, 7, 6), (6, 7, 5, 4), (4, 5, 1, 0), (2, 6, 4, 0), (7, 3, 1, 5)])
_uv = me_cube_004.uv_layers.new(name='UVMap')
_uv.uv.foreach_set('vector', [0.375, 0.0, 0.625, 0.0, 0.625, 0.25, 0.375, 0.25, 0.375, 0.25, 0.625, 0.25, 0.625, 0.5, 0.375, 0.5, 0.375, 0.5, 0.625, 0.5, 0.625, 0.75, 0.375, 0.75, 0.375, 0.75, 0.625, 0.75, 0.625, 1.0, 0.375, 1.0, 0.125, 0.5, 0.375, 0.5, 0.375, 0.75, 0.125, 0.75, 0.625, 0.5, 0.875, 0.5, 0.875, 0.75, 0.625, 0.75])
me_cube_004.use_remesh_fix_poles = True
me_cube_004.use_remesh_preserve_attributes = False
me_cube_004.use_mirror_vertex_groups = False
me_cube_004.update()
me_cube_005 = bpy.data.meshes.new('Cube.005')
me_cube_005.from_pydata([(-1.5, -1.5, -1.5), (-1.5, -1.5, 1.5), (-1.5, 1.5, -1.5), (-1.5, 1.5, 1.5), (1.5, -1.5, -1.5), (1.5, -1.5, 1.5), (1.5, 1.5, -1.5), (1.5, 1.5, 1.5), (-0.7445, -0.7445, -0.7445), (-0.7445, -0.7445, 0.7445), (-0.7445, 0.7445, -0.7445), (-0.7445, 0.7445, 0.7445), (0.7445, -0.7445, -0.7445), (0.7445, -0.7445, 0.7445), (0.7445, 0.7445, -0.7445), (0.7445, 0.7445, 0.7445)], [], [(0, 1, 3, 2), (2, 3, 7, 6), (6, 7, 5, 4), (4, 5, 1, 0), (8, 9, 11, 10), (10, 11, 15, 14), (14, 15, 13, 12), (12, 13, 9, 8), (1, 5, 7, 3), (11, 9, 13, 15), (2, 6, 4, 0)])
_uv = me_cube_005.uv_layers.new(name='UVMap')
_uv.uv.foreach_set('vector', [0.375, 0.0, 0.625, 0.0, 0.625, 0.25, 0.375, 0.25, 0.375, 0.25, 0.625, 0.25, 0.625, 0.5, 0.375, 0.5, 0.375, 0.5, 0.625, 0.5, 0.625, 0.75, 0.375, 0.75, 0.375, 0.75, 0.625, 0.75, 0.625, 1.0, 0.375, 1.0, 0.375, 0.0, 0.625, 0.0, 0.625, 0.25, 0.375, 0.25, 0.375, 0.25, 0.625, 0.25, 0.625, 0.5, 0.375, 0.5, 0.375, 0.5, 0.625, 0.5, 0.625, 0.75, 0.375, 0.75, 0.375, 0.75, 0.625, 0.75, 0.625, 1.0, 0.375, 1.0, 0.625, 1.0, 0.625, 0.75, 0.625, 0.5, 0.625, 0.25, 0.625, 0.25, 0.625, 1.0, 0.625, 0.75, 0.625, 0.5, 0.375, 0.25, 0.375, 0.5, 0.375, 0.75, 0.375, 1.0])
me_cube_005.use_remesh_fix_poles = True
me_cube_005.use_remesh_preserve_attributes = False
me_cube_005.use_mirror_vertex_groups = False
me_cube_005.update()
me_cube = bpy.data.meshes.new('Cube')
me_cube.from_pydata([(-1.75, -3.436, -1.0), (-1.75, -3.436, 0.6051), (-1.75, 3.436, -1.0), (-1.75, 3.436, 0.6051), (2.0, -3.436, -1.0), (2.0, -3.436, 0.6051), (2.0, 3.436, -1.0), (2.0, 3.436, 0.6051), (-1.145, -3.436, 1.489), (-1.145, 3.436, 1.489), (1.265, 3.436, 1.489), (1.265, -3.436, 1.489), (0.0, -3.436, 1.828), (0.0, 3.436, 1.828), (4.117, -3.211, -0.08443), (4.117, 3.66, -0.08443), (1.97, 3.436, 0.6861), (1.97, -3.436, 0.6861), (4.087, 3.66, 0.01646), (4.087, -3.211, 0.01646), (3.602, -1.175, -0.9823), (3.602, -1.175, -0.008304), (3.602, -0.9625, -0.9823), (3.602, -0.9625, -0.008304), (3.814, -1.175, -0.9823), (3.814, -1.175, -0.008304), (3.814, -0.9625, -0.9823), (3.814, -0.9625, -0.008304), (3.602, -2.915, -0.9823), (3.602, -2.915, -0.008304), (3.602, -2.703, -0.9823), (3.602, -2.703, -0.008304), (3.814, -2.915, -0.9823), (3.814, -2.915, -0.008304), (3.814, -2.703, -0.9823), (3.814, -2.703, -0.008304), (3.602, 0.6653, -0.9823), (3.602, 0.6653, -0.008304), (3.602, 0.8775, -0.9823), (3.602, 0.8775, -0.008304), (3.814, 0.6653, -0.9823), (3.814, 0.6653, -0.008304), (3.814, 0.8775, -0.9823), (3.814, 0.8775, -0.008304), (3.602, 2.764, -0.9823), (3.602, 2.764, -0.008304), (3.602, 2.976, -0.9823), (3.602, 2.976, -0.008304), (3.814, 2.764, -0.9823), (3.814, 2.764, -0.008304), (3.814, 2.976, -0.9823), (3.814, 2.976, -0.008304)], [], [(0, 1, 3, 2), (2, 3, 7, 6), (6, 7, 5, 4), (4, 5, 1, 0), (2, 6, 4, 0), (3, 1, 8, 9), (8, 11, 12), (1, 5, 11, 8), (7, 3, 9, 10), (5, 7, 10, 11), (10, 9, 13), (11, 10, 13, 12), (9, 8, 12, 13), (15, 7, 16, 18), (16, 17, 19, 18), (5, 14, 19, 17), (14, 15, 18, 19), (7, 5, 17, 16), (20, 21, 23, 22), (22, 23, 27, 26), (26, 27, 25, 24), (24, 25, 21, 20), (22, 26, 24, 20), (27, 23, 21, 25), (28, 29, 31, 30), (30, 31, 35, 34), (34, 35, 33, 32), (32, 33, 29, 28), (30, 34, 32, 28), (35, 31, 29, 33), (36, 37, 39, 38), (38, 39, 43, 42), (42, 43, 41, 40), (40, 41, 37, 36), (38, 42, 40, 36), (43, 39, 37, 41), (44, 45, 47, 46), (46, 47, 51, 50), (50, 51, 49, 48), (48, 49, 45, 44), (46, 50, 48, 44), (51, 47, 45, 49)])
_uv = me_cube.uv_layers.new(name='UVMap')
_uv.uv.foreach_set('vector', [0.375, 0.0, 0.625, 0.0, 0.625, 0.25, 0.375, 0.25, 0.375, 0.25, 0.625, 0.25, 0.625, 0.5, 0.375, 0.5, 0.375, 0.5, 0.625, 0.5, 0.625, 0.75, 0.375, 0.75, 0.375, 0.75, 0.625, 0.75, 0.625, 1.0, 0.375, 1.0, 0.125, 0.5, 0.375, 0.5, 0.375, 0.75, 0.125, 0.75, 0.625, 0.25, 0.625, 0.0, 0.625, 0.0, 0.625, 0.25, 0.625, 1.0, 0.625, 0.75, 0.625, 1.0, 0.625, 1.0, 0.625, 0.75, 0.625, 0.75, 0.625, 1.0, 0.625, 0.5, 0.625, 0.25, 0.625, 0.25, 0.625, 0.5, 0.625, 0.75, 0.625, 0.5, 0.625, 0.5, 0.625, 0.75, 0.625, 0.5, 0.625, 0.25, 0.625, 0.5, 0.625, 0.75, 0.625, 0.5, 0.625, 0.5, 0.625, 0.75, 0.625, 0.25, 0.625, 0.0, 0.625, 0.0, 0.625, 0.25, 0.0, 0.0, 0.0, 0.0, 0.0, 0.0, 0.0, 0.0, 0.625, 0.5, 0.625, 0.75, 0.625, 0.75, 0.625, 0.5, 0.0, 0.0, 0.0, 0.0, 0.0, 0.0, 0.0, 0.0, 0.0, 0.0, 0.0, 0.0, 0.0, 0.0, 0.0, 0.0, 0.625, 0.5, 0.625, 0.75, 0.625, 0.75, 0.625, 0.5, 0.375, 0.0, 0.625, 0.0, 0.625, 0.25, 0.375, 0.25, 0.375, 0.25, 0.625, 0.25, 0.625, 0.5, 0.375, 0.5, 0.375, 0.5, 0.625, 0.5, 0.625, 0.75, 0.375, 0.75, 0.375, 0.75, 0.625, 0.75, 0.625, 1.0, 0.375, 1.0, 0.125, 0.5, 0.375, 0.5, 0.375, 0.75, 0.125, 0.75, 0.625, 0.5, 0.875, 0.5, 0.875, 0.75, 0.625, 0.75, 0.375, 0.0, 0.625, 0.0, 0.625, 0.25, 0.375, 0.25, 0.375, 0.25, 0.625, 0.25, 0.625, 0.5, 0.375, 0.5, 0.375, 0.5, 0.625, 0.5, 0.625, 0.75, 0.375, 0.75, 0.375, 0.75, 0.625, 0.75, 0.625, 1.0, 0.375, 1.0, 0.125, 0.5, 0.375, 0.5, 0.375, 0.75, 0.125, 0.75, 0.625, 0.5, 0.875, 0.5, 0.875, 0.75, 0.625, 0.75, 0.375, 0.0, 0.625, 0.0, 0.625, 0.25, 0.375, 0.25, 0.375, 0.25, 0.625, 0.25, 0.625, 0.5, 0.375, 0.5, 0.375, 0.5, 0.625, 0.5, 0.625, 0.75, 0.375, 0.75, 0.375, 0.75, 0.625, 0.75, 0.625, 1.0, 0.375, 1.0, 0.125, 0.5, 0.375, 0.5, 0.375, 0.75, 0.125, 0.75, 0.625, 0.5, 0.875, 0.5, 0.875, 0.75, 0.625, 0.75, 0.375, 0.0, 0.625, 0.0, 0.625, 0.25, 0.375, 0.25, 0.375, 0.25, 0.625, 0.25, 0.625, 0.5, 0.375, 0.5, 0.375, 0.5, 0.625, 0.5, 0.625, 0.75, 0.375, 0.75, 0.375, 0.75, 0.625, 0.75, 0.625, 1.0, 0.375, 1.0, 0.125, 0.5, 0.375, 0.5, 0.375, 0.75, 0.125, 0.75, 0.625, 0.5, 0.875, 0.5, 0.875, 0.75, 0.625, 0.75])
me_cube.use_remesh_fix_poles = True
me_cube.use_remesh_preserve_attributes = False
me_cube.use_mirror_vertex_groups = False
me_cube.update()

# ---- objects
ob_camera = bpy.data.objects.new('Camera', cam_camera)
ob_pyramid = bpy.data.objects.new('Pyramid', me_cube_001)
ob_domed = bpy.data.objects.new('Domed', me_sphere)
ob_cube = bpy.data.objects.new('Cube', me_cube_002)
ob_house = bpy.data.objects.new('House', me_cube_003)
ob_cube_001 = bpy.data.objects.new('Cube.001', me_cube_004)
ob_cube_002 = bpy.data.objects.new('Cube.002', me_cube_005)
ob_cube_003 = bpy.data.objects.new('Cube.003', me_cube)
ob_point = bpy.data.objects.new('Point', light_point)

# ---- transforms, parenting, visibility, modifiers, constraints
ob_camera.location = (7.359, -6.926, 4.958)
ob_camera.rotation_euler = (1.109, 0.0, 0.8149)
ob_camera.lock_rotations_4d = False
ob_camera.empty_display_type = 'ARROWS'
ob_camera.color = (0.0, 0.0, 0.0, 0.0)
ob_camera.display_type = 'WIRE'
ob_camera.lineart.crease_threshold = 0.0
ob_pyramid.location = (0.0, 0.0, 0.0)
ob_pyramid.lineart.crease_threshold = 0.0
ob_domed.location = (-3.889, 16.46, -0.002833)
ob_domed.lineart.crease_threshold = 0.0
ob_cube.location = (-2.312, 25.54, 1.0)
ob_cube.lineart.crease_threshold = 0.0
ob_house.location = (12.24, -7.392, 1.732)
ob_house.scale = (2.0, 2.0, 2.0)
ob_house.lineart.crease_threshold = 0.0
ob_cube_001.location = (28.91, 4.099, 0.04265)
ob_cube_001.rotation_euler = (3.143, 3.183, 3.144)
ob_cube_001.scale = (1.0, 1.0, -0.05974)
ob_cube_001.lineart.crease_threshold = 0.0
ob_cube_002.location = (28.91, 4.096, -0.121)
ob_cube_002.scale = (2.056, 2.056, -0.05974)
ob_cube_002.lineart.crease_threshold = 0.0
ob_cube_003.location = (14.49, -20.47, 1.0)
ob_cube_003.rotation_euler = (0.0, -0.0, -1.559)
ob_cube_003.lineart.crease_threshold = 0.0
ob_point.location = (17.15, -16.87, 7.135)
ob_point.lineart.crease_threshold = 0.0

# ---- collection membership
col_collection.objects.link(ob_camera)
col_collection.objects.link(ob_pyramid)
col_collection.objects.link(ob_domed)
col_collection.objects.link(ob_cube)
col_collection.objects.link(ob_house)
col_collection.objects.link(ob_cube_001)
col_collection.objects.link(ob_cube_002)
col_collection.objects.link(ob_cube_003)
col_collection.objects.link(ob_point)

# ---- scene / render settings (as saved in the file)
scene.camera = ob_camera
scene.frame_start = 1; scene.frame_end = 250; scene.frame_set(1)
scene.render.engine = 'BLENDER_EEVEE_NEXT'
scene.cycles.use_denoising = False
scene.cycles.samples = 128
scene.cycles.sampling_pattern = 'TABULATED_SOBOL'
scene.cycles.use_adaptive_sampling = False
scene.cycles.use_light_tree = False
scene.view_settings.view_transform = 'Filmic'
bpy.context.view_layer.update()
